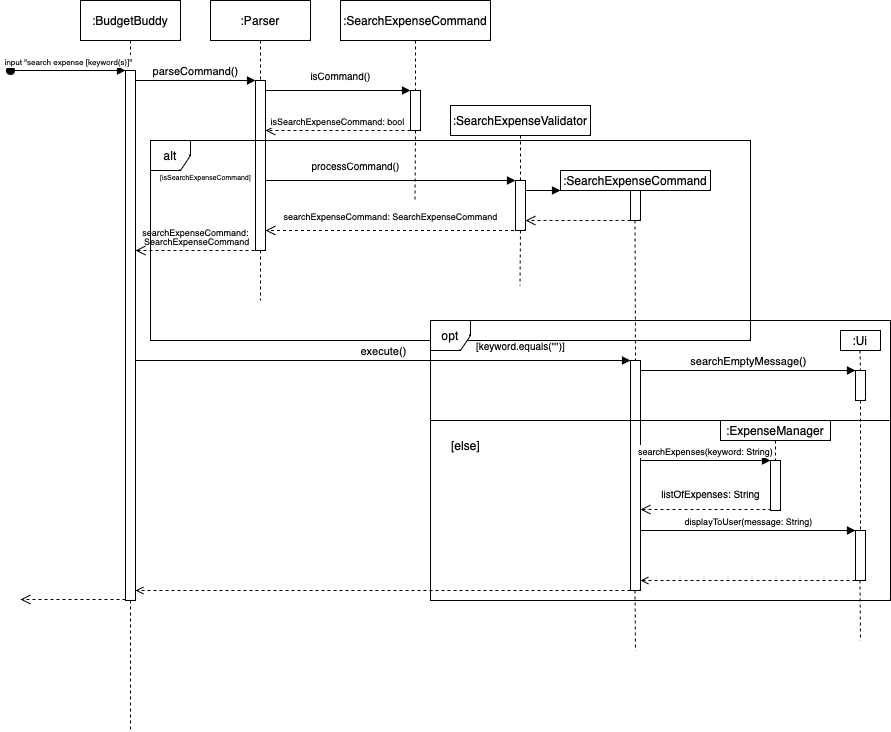

The diagram above was exported from draw.io. Its source (the exported page's mxGraphModel, read from the mxfile embedded in the PNG):
<mxGraphModel dx="1688" dy="619" grid="1" gridSize="10" guides="1" tooltips="1" connect="1" arrows="1" fold="1" page="1" pageScale="1" pageWidth="850" pageHeight="1100" math="0" shadow="0">
  <root>
    <mxCell id="0" />
    <mxCell id="1" parent="0" />
    <mxCell id="aM9ryv3xv72pqoxQDRHE-5" value=":Parser" style="shape=umlLifeline;perimeter=lifelinePerimeter;whiteSpace=wrap;html=1;container=0;dropTarget=0;collapsible=0;recursiveResize=0;outlineConnect=0;portConstraint=eastwest;newEdgeStyle={&quot;edgeStyle&quot;:&quot;elbowEdgeStyle&quot;,&quot;elbow&quot;:&quot;vertical&quot;,&quot;curved&quot;:0,&quot;rounded&quot;:0};" parent="1" vertex="1">
      <mxGeometry x="-40" y="40" width="100" height="300" as="geometry" />
    </mxCell>
    <mxCell id="aM9ryv3xv72pqoxQDRHE-6" value="" style="html=1;points=[];perimeter=orthogonalPerimeter;outlineConnect=0;targetShapes=umlLifeline;portConstraint=eastwest;newEdgeStyle={&quot;edgeStyle&quot;:&quot;elbowEdgeStyle&quot;,&quot;elbow&quot;:&quot;vertical&quot;,&quot;curved&quot;:0,&quot;rounded&quot;:0};" parent="aM9ryv3xv72pqoxQDRHE-5" vertex="1">
      <mxGeometry x="45" y="80" width="10" height="170" as="geometry" />
    </mxCell>
    <mxCell id="aM9ryv3xv72pqoxQDRHE-1" value=":BudgetBuddy" style="shape=umlLifeline;perimeter=lifelinePerimeter;whiteSpace=wrap;html=1;container=0;dropTarget=0;collapsible=0;recursiveResize=0;outlineConnect=0;portConstraint=eastwest;newEdgeStyle={&quot;edgeStyle&quot;:&quot;elbowEdgeStyle&quot;,&quot;elbow&quot;:&quot;vertical&quot;,&quot;curved&quot;:0,&quot;rounded&quot;:0};" parent="1" vertex="1">
      <mxGeometry x="-170" y="40" width="100" height="600" as="geometry" />
    </mxCell>
    <mxCell id="aM9ryv3xv72pqoxQDRHE-2" value="" style="html=1;points=[];perimeter=orthogonalPerimeter;outlineConnect=0;targetShapes=umlLifeline;portConstraint=eastwest;newEdgeStyle={&quot;edgeStyle&quot;:&quot;elbowEdgeStyle&quot;,&quot;elbow&quot;:&quot;vertical&quot;,&quot;curved&quot;:0,&quot;rounded&quot;:0};" parent="aM9ryv3xv72pqoxQDRHE-1" vertex="1">
      <mxGeometry x="45" y="70" width="10" height="530" as="geometry" />
    </mxCell>
    <mxCell id="aM9ryv3xv72pqoxQDRHE-7" value="parseCommand()" style="html=1;verticalAlign=bottom;endArrow=block;edgeStyle=elbowEdgeStyle;elbow=horizontal;curved=0;rounded=0;" parent="1" source="aM9ryv3xv72pqoxQDRHE-2" target="aM9ryv3xv72pqoxQDRHE-6" edge="1">
      <mxGeometry relative="1" as="geometry">
        <mxPoint x="-15" y="130" as="sourcePoint" />
        <Array as="points">
          <mxPoint x="-30" y="120" />
        </Array>
      </mxGeometry>
    </mxCell>
    <mxCell id="fLrwrcRK-LYpICnjGZFT-1" value=":SearchExpenseCommand" style="rounded=0;whiteSpace=wrap;html=1;" parent="1" vertex="1">
      <mxGeometry x="90" y="40" width="150" height="40" as="geometry" />
    </mxCell>
    <mxCell id="Q2fCrzg0SRvA8SEGu2gx-7" value="alt" style="shape=umlFrame;whiteSpace=wrap;html=1;pointerEvents=0;gradientColor=none;swimlaneFillColor=none;strokeColor=default;strokeWidth=1;noLabel=0;snapToPoint=0;dropTarget=0;container=0;fixDash=0;collapsible=0;metaEdit=0;backgroundOutline=0;autosize=0;fixedWidth=0;resizeWidth=0;width=40;height=30;" vertex="1" parent="1">
      <mxGeometry x="-100" y="180" width="600" height="200" as="geometry" />
    </mxCell>
    <mxCell id="aM9ryv3xv72pqoxQDRHE-3" value="&lt;font style=&quot;font-size: 8px;&quot;&gt;input &quot;search expense [keyword(s)]&quot;&lt;/font&gt;" style="html=1;verticalAlign=bottom;startArrow=oval;endArrow=block;startSize=8;edgeStyle=elbowEdgeStyle;elbow=vertical;curved=0;rounded=0;" parent="1" target="aM9ryv3xv72pqoxQDRHE-2" edge="1">
      <mxGeometry relative="1" as="geometry">
        <mxPoint x="-240" y="110" as="sourcePoint" />
      </mxGeometry>
    </mxCell>
    <mxCell id="Q2fCrzg0SRvA8SEGu2gx-18" value="&lt;font style=&quot;font-size: 9px;&quot;&gt;isSearchExpenseCommand: bool&lt;/font&gt;" style="html=1;verticalAlign=bottom;endArrow=open;dashed=1;endSize=8;edgeStyle=elbowEdgeStyle;elbow=vertical;curved=0;rounded=0;exitX=0;exitY=1;exitDx=0;exitDy=0;" edge="1" parent="1" source="Q2fCrzg0SRvA8SEGu2gx-13" target="aM9ryv3xv72pqoxQDRHE-6">
      <mxGeometry relative="1" as="geometry">
        <mxPoint x="70" y="170" as="targetPoint" />
        <Array as="points">
          <mxPoint x="145" y="170" />
          <mxPoint x="185" y="180" />
        </Array>
        <mxPoint x="230" y="170" as="sourcePoint" />
      </mxGeometry>
    </mxCell>
    <mxCell id="Q2fCrzg0SRvA8SEGu2gx-19" value="&lt;font style=&quot;font-size: 7px;&quot;&gt;[isSearchExpenseCommand]&lt;/font&gt;" style="text;html=1;align=center;verticalAlign=middle;resizable=0;points=[];autosize=1;strokeColor=none;fillColor=none;" vertex="1" parent="1">
      <mxGeometry x="-100" y="200" width="110" height="30" as="geometry" />
    </mxCell>
    <mxCell id="Q2fCrzg0SRvA8SEGu2gx-21" value="" style="endArrow=none;dashed=1;html=1;rounded=0;exitX=0.5;exitY=1;exitDx=0;exitDy=0;entryX=0.5;entryY=0;entryDx=0;entryDy=0;" edge="1" parent="1" source="Q2fCrzg0SRvA8SEGu2gx-13">
      <mxGeometry width="50" height="50" relative="1" as="geometry">
        <mxPoint x="164.5" y="190" as="sourcePoint" />
        <mxPoint x="164.5" y="240" as="targetPoint" />
      </mxGeometry>
    </mxCell>
    <mxCell id="Q2fCrzg0SRvA8SEGu2gx-22" value="" style="group" vertex="1" connectable="0" parent="1">
      <mxGeometry x="160" y="140" width="10" height="40" as="geometry" />
    </mxCell>
    <mxCell id="Q2fCrzg0SRvA8SEGu2gx-23" value="" style="html=1;verticalAlign=bottom;endArrow=block;edgeStyle=elbowEdgeStyle;elbow=vertical;curved=0;rounded=0;" edge="1" parent="1" source="aM9ryv3xv72pqoxQDRHE-6" target="Q2fCrzg0SRvA8SEGu2gx-13">
      <mxGeometry relative="1" as="geometry">
        <mxPoint x="15" y="130" as="sourcePoint" />
        <Array as="points">
          <mxPoint x="130" y="130" />
        </Array>
        <mxPoint x="230" y="130" as="targetPoint" />
      </mxGeometry>
    </mxCell>
    <mxCell id="Q2fCrzg0SRvA8SEGu2gx-13" value="" style="rounded=0;whiteSpace=wrap;html=1;" vertex="1" parent="1">
      <mxGeometry x="160" y="130" width="10" height="40" as="geometry" />
    </mxCell>
    <mxCell id="Q2fCrzg0SRvA8SEGu2gx-12" value="" style="endArrow=none;dashed=1;html=1;rounded=0;exitX=0.5;exitY=1;exitDx=0;exitDy=0;entryX=0.5;entryY=0;entryDx=0;entryDy=0;" edge="1" parent="1" source="fLrwrcRK-LYpICnjGZFT-1" target="Q2fCrzg0SRvA8SEGu2gx-13">
      <mxGeometry width="50" height="50" relative="1" as="geometry">
        <mxPoint x="165" y="90" as="sourcePoint" />
        <mxPoint x="165" y="120" as="targetPoint" />
      </mxGeometry>
    </mxCell>
    <mxCell id="Q2fCrzg0SRvA8SEGu2gx-24" value="&lt;font style=&quot;font-size: 10px;&quot;&gt;isCommand()&lt;/font&gt;" style="text;html=1;align=center;verticalAlign=middle;resizable=0;points=[];autosize=1;strokeColor=none;fillColor=none;" vertex="1" parent="1">
      <mxGeometry x="50" y="100" width="80" height="30" as="geometry" />
    </mxCell>
    <mxCell id="Q2fCrzg0SRvA8SEGu2gx-25" value=":SearchExpenseValidator" style="rounded=0;whiteSpace=wrap;html=1;" vertex="1" parent="1">
      <mxGeometry x="200" y="145" width="140" height="30" as="geometry" />
    </mxCell>
    <mxCell id="Q2fCrzg0SRvA8SEGu2gx-26" value="" style="endArrow=none;dashed=1;html=1;rounded=0;exitX=0.5;exitY=1;exitDx=0;exitDy=0;entryX=0.5;entryY=0;entryDx=0;entryDy=0;" edge="1" parent="1" target="Q2fCrzg0SRvA8SEGu2gx-27">
      <mxGeometry width="50" height="50" relative="1" as="geometry">
        <mxPoint x="270" y="175" as="sourcePoint" />
        <mxPoint x="270" y="200" as="targetPoint" />
      </mxGeometry>
    </mxCell>
    <mxCell id="Q2fCrzg0SRvA8SEGu2gx-27" value="" style="rounded=0;whiteSpace=wrap;html=1;" vertex="1" parent="1">
      <mxGeometry x="265" y="220" width="10" height="50" as="geometry" />
    </mxCell>
    <mxCell id="Q2fCrzg0SRvA8SEGu2gx-28" value="" style="html=1;verticalAlign=bottom;endArrow=block;edgeStyle=elbowEdgeStyle;elbow=vertical;curved=0;rounded=0;" edge="1" parent="1">
      <mxGeometry relative="1" as="geometry">
        <mxPoint x="15" y="220" as="sourcePoint" />
        <Array as="points">
          <mxPoint x="235" y="220" />
        </Array>
        <mxPoint x="265" y="220" as="targetPoint" />
      </mxGeometry>
    </mxCell>
    <mxCell id="Q2fCrzg0SRvA8SEGu2gx-29" value="&lt;font style=&quot;font-size: 10px;&quot;&gt;processCommand()&lt;/font&gt;" style="text;html=1;align=center;verticalAlign=middle;resizable=0;points=[];autosize=1;strokeColor=none;fillColor=none;" vertex="1" parent="1">
      <mxGeometry x="50" y="190" width="110" height="30" as="geometry" />
    </mxCell>
    <mxCell id="Q2fCrzg0SRvA8SEGu2gx-30" value=":SearchExpenseCommand" style="rounded=0;whiteSpace=wrap;html=1;" vertex="1" parent="1">
      <mxGeometry x="310" y="210" width="150" height="20" as="geometry" />
    </mxCell>
    <mxCell id="Q2fCrzg0SRvA8SEGu2gx-33" value="" style="rounded=0;whiteSpace=wrap;html=1;" vertex="1" parent="1">
      <mxGeometry x="380" y="230" width="10" height="30" as="geometry" />
    </mxCell>
    <mxCell id="Q2fCrzg0SRvA8SEGu2gx-35" value="" style="html=1;verticalAlign=bottom;endArrow=block;edgeStyle=elbowEdgeStyle;elbow=vertical;curved=0;rounded=0;" edge="1" parent="1">
      <mxGeometry relative="1" as="geometry">
        <mxPoint x="275" y="229" as="sourcePoint" />
        <Array as="points" />
        <mxPoint x="310" y="230" as="targetPoint" />
      </mxGeometry>
    </mxCell>
    <mxCell id="Q2fCrzg0SRvA8SEGu2gx-38" value="" style="html=1;verticalAlign=bottom;endArrow=open;dashed=1;endSize=8;edgeStyle=elbowEdgeStyle;elbow=vertical;curved=0;rounded=0;exitX=0;exitY=1;exitDx=0;exitDy=0;" edge="1" parent="1">
      <mxGeometry relative="1" as="geometry">
        <mxPoint x="275" y="260" as="targetPoint" />
        <Array as="points">
          <mxPoint x="365" y="260" />
          <mxPoint x="405" y="270" />
        </Array>
        <mxPoint x="380" y="260" as="sourcePoint" />
      </mxGeometry>
    </mxCell>
    <mxCell id="Q2fCrzg0SRvA8SEGu2gx-39" value="" style="html=1;verticalAlign=bottom;endArrow=open;dashed=1;endSize=8;edgeStyle=elbowEdgeStyle;elbow=vertical;curved=0;rounded=0;exitX=0;exitY=0.75;exitDx=0;exitDy=0;" edge="1" parent="1" target="aM9ryv3xv72pqoxQDRHE-6">
      <mxGeometry relative="1" as="geometry">
        <mxPoint x="10" y="270" as="targetPoint" />
        <Array as="points">
          <mxPoint x="120" y="270" />
          <mxPoint x="160" y="280" />
        </Array>
        <mxPoint x="275" y="257.5" as="sourcePoint" />
      </mxGeometry>
    </mxCell>
    <mxCell id="Q2fCrzg0SRvA8SEGu2gx-40" value="&lt;font style=&quot;font-size: 9px;&quot;&gt;searchExpenseCommand: SearchExpenseCommand&lt;/font&gt;" style="text;html=1;align=center;verticalAlign=middle;resizable=0;points=[];autosize=1;strokeColor=none;fillColor=none;" vertex="1" parent="1">
      <mxGeometry x="20" y="240" width="240" height="30" as="geometry" />
    </mxCell>
    <mxCell id="Q2fCrzg0SRvA8SEGu2gx-41" value="&lt;font style=&quot;font-size: 9px;&quot;&gt;searchExpenseCommand:&lt;/font&gt;&lt;div style=&quot;line-height: 80%; font-size: 9px;&quot;&gt;&lt;font style=&quot;font-size: 9px;&quot;&gt;&amp;nbsp;SearchExpenseCommand&lt;/font&gt;&lt;/div&gt;" style="text;html=1;align=center;verticalAlign=middle;resizable=0;points=[];autosize=1;strokeColor=none;fillColor=none;" vertex="1" parent="1">
      <mxGeometry x="-120" y="260" width="130" height="30" as="geometry" />
    </mxCell>
    <mxCell id="Q2fCrzg0SRvA8SEGu2gx-42" value="" style="html=1;verticalAlign=bottom;endArrow=open;dashed=1;endSize=8;edgeStyle=elbowEdgeStyle;elbow=vertical;curved=0;rounded=0;" edge="1" parent="1" target="aM9ryv3xv72pqoxQDRHE-2">
      <mxGeometry relative="1" as="geometry">
        <mxPoint x="-110" y="290" as="targetPoint" />
        <Array as="points">
          <mxPoint x="-105" y="290" />
        </Array>
        <mxPoint x="10" y="290" as="sourcePoint" />
      </mxGeometry>
    </mxCell>
    <mxCell id="Q2fCrzg0SRvA8SEGu2gx-43" value="" style="endArrow=none;dashed=1;html=1;rounded=0;entryX=0.5;entryY=0;entryDx=0;entryDy=0;" edge="1" parent="1">
      <mxGeometry width="50" height="50" relative="1" as="geometry">
        <mxPoint x="270" y="270" as="sourcePoint" />
        <mxPoint x="269.5" y="325" as="targetPoint" />
      </mxGeometry>
    </mxCell>
    <mxCell id="Q2fCrzg0SRvA8SEGu2gx-44" value="" style="endArrow=none;dashed=1;html=1;rounded=0;exitX=0.5;exitY=1;exitDx=0;exitDy=0;" edge="1" parent="1">
      <mxGeometry width="50" height="50" relative="1" as="geometry">
        <mxPoint x="384.5" y="260" as="sourcePoint" />
        <mxPoint x="385" y="400" as="targetPoint" />
      </mxGeometry>
    </mxCell>
    <mxCell id="Q2fCrzg0SRvA8SEGu2gx-45" value="" style="rounded=0;whiteSpace=wrap;html=1;" vertex="1" parent="1">
      <mxGeometry x="380" y="400" width="10" height="230" as="geometry" />
    </mxCell>
    <mxCell id="Q2fCrzg0SRvA8SEGu2gx-47" value="execute()" style="html=1;verticalAlign=bottom;endArrow=block;edgeStyle=elbowEdgeStyle;elbow=horizontal;curved=0;rounded=0;entryX=0;entryY=0;entryDx=0;entryDy=0;" edge="1" parent="1" target="Q2fCrzg0SRvA8SEGu2gx-45">
      <mxGeometry relative="1" as="geometry">
        <mxPoint x="-115" y="400" as="sourcePoint" />
        <Array as="points">
          <mxPoint x="-30" y="400" />
        </Array>
        <mxPoint x="5" y="400" as="targetPoint" />
      </mxGeometry>
    </mxCell>
    <mxCell id="Q2fCrzg0SRvA8SEGu2gx-48" value="opt" style="shape=umlFrame;whiteSpace=wrap;html=1;pointerEvents=0;gradientColor=none;swimlaneFillColor=none;strokeColor=default;strokeWidth=1;noLabel=0;snapToPoint=0;dropTarget=0;container=0;fixDash=0;collapsible=0;metaEdit=0;backgroundOutline=0;autosize=0;fixedWidth=0;resizeWidth=0;width=40;height=30;" vertex="1" parent="1">
      <mxGeometry x="180" y="360" width="460" height="280" as="geometry" />
    </mxCell>
    <mxCell id="Q2fCrzg0SRvA8SEGu2gx-49" value="&lt;font style=&quot;font-size: 10px;&quot;&gt;[keyword.equals(&quot;&quot;)]&lt;/font&gt;" style="text;html=1;align=center;verticalAlign=middle;resizable=0;points=[];autosize=1;strokeColor=none;fillColor=none;" vertex="1" parent="1">
      <mxGeometry x="215" y="370" width="110" height="30" as="geometry" />
    </mxCell>
    <mxCell id="Q2fCrzg0SRvA8SEGu2gx-50" value="searchEmptyMessage()" style="html=1;verticalAlign=bottom;endArrow=block;edgeStyle=elbowEdgeStyle;elbow=horizontal;curved=0;rounded=0;entryX=0;entryY=0;entryDx=0;entryDy=0;" edge="1" parent="1" target="Q2fCrzg0SRvA8SEGu2gx-53">
      <mxGeometry relative="1" as="geometry">
        <mxPoint x="390" y="410" as="sourcePoint" />
        <Array as="points">
          <mxPoint x="475" y="410" />
        </Array>
        <mxPoint x="520" y="410" as="targetPoint" />
      </mxGeometry>
    </mxCell>
    <mxCell id="Q2fCrzg0SRvA8SEGu2gx-51" value=":Ui" style="rounded=0;whiteSpace=wrap;html=1;" vertex="1" parent="1">
      <mxGeometry x="590" y="370" width="40" height="20" as="geometry" />
    </mxCell>
    <mxCell id="Q2fCrzg0SRvA8SEGu2gx-52" value="" style="endArrow=none;dashed=1;html=1;rounded=0;exitX=0.5;exitY=1;exitDx=0;exitDy=0;" edge="1" parent="1">
      <mxGeometry width="50" height="50" relative="1" as="geometry">
        <mxPoint x="609.5" y="390" as="sourcePoint" />
        <mxPoint x="610" y="410" as="targetPoint" />
      </mxGeometry>
    </mxCell>
    <mxCell id="Q2fCrzg0SRvA8SEGu2gx-53" value="" style="rounded=0;whiteSpace=wrap;html=1;" vertex="1" parent="1">
      <mxGeometry x="605" y="410" width="10" height="30" as="geometry" />
    </mxCell>
    <mxCell id="Q2fCrzg0SRvA8SEGu2gx-54" value="" style="endArrow=none;html=1;rounded=0;" edge="1" parent="1">
      <mxGeometry width="50" height="50" relative="1" as="geometry">
        <mxPoint x="180" y="460" as="sourcePoint" />
        <mxPoint x="639" y="460" as="targetPoint" />
        <Array as="points">
          <mxPoint x="600" y="460" />
        </Array>
      </mxGeometry>
    </mxCell>
    <mxCell id="Q2fCrzg0SRvA8SEGu2gx-55" value=":ExpenseManager" style="rounded=0;whiteSpace=wrap;html=1;" vertex="1" parent="1">
      <mxGeometry x="470" y="460" width="110" height="20" as="geometry" />
    </mxCell>
    <mxCell id="Q2fCrzg0SRvA8SEGu2gx-57" value="" style="rounded=0;whiteSpace=wrap;html=1;" vertex="1" parent="1">
      <mxGeometry x="520" y="500" width="10" height="50" as="geometry" />
    </mxCell>
    <mxCell id="Q2fCrzg0SRvA8SEGu2gx-58" value="&lt;font style=&quot;font-size: 9px;&quot;&gt;searchExpenses(keyword: String)&lt;/font&gt;" style="html=1;verticalAlign=bottom;endArrow=block;edgeStyle=elbowEdgeStyle;elbow=horizontal;curved=0;rounded=0;entryX=0;entryY=0;entryDx=0;entryDy=0;" edge="1" parent="1" target="Q2fCrzg0SRvA8SEGu2gx-57">
      <mxGeometry relative="1" as="geometry">
        <mxPoint x="390" y="500" as="sourcePoint" />
        <Array as="points">
          <mxPoint x="475" y="500" />
        </Array>
        <mxPoint x="490" y="500" as="targetPoint" />
      </mxGeometry>
    </mxCell>
    <mxCell id="Q2fCrzg0SRvA8SEGu2gx-62" value="" style="endArrow=none;dashed=1;html=1;rounded=0;" edge="1" parent="1">
      <mxGeometry width="50" height="50" relative="1" as="geometry">
        <mxPoint x="525" y="480" as="sourcePoint" />
        <mxPoint x="525" y="500" as="targetPoint" />
      </mxGeometry>
    </mxCell>
    <mxCell id="Q2fCrzg0SRvA8SEGu2gx-64" value="" style="html=1;verticalAlign=bottom;endArrow=open;dashed=1;endSize=8;edgeStyle=elbowEdgeStyle;elbow=vertical;curved=0;rounded=0;exitX=0;exitY=1;exitDx=0;exitDy=0;" edge="1" parent="1" source="Q2fCrzg0SRvA8SEGu2gx-57">
      <mxGeometry relative="1" as="geometry">
        <mxPoint x="390" y="549" as="targetPoint" />
        <Array as="points">
          <mxPoint x="480" y="549" />
          <mxPoint x="520" y="559" />
        </Array>
        <mxPoint x="495" y="549" as="sourcePoint" />
      </mxGeometry>
    </mxCell>
    <mxCell id="Q2fCrzg0SRvA8SEGu2gx-65" value="&lt;font style=&quot;font-size: 10px;&quot;&gt;listOfExpenses: String&lt;/font&gt;" style="text;html=1;align=center;verticalAlign=middle;resizable=0;points=[];autosize=1;strokeColor=none;fillColor=none;" vertex="1" parent="1">
      <mxGeometry x="400" y="518" width="120" height="30" as="geometry" />
    </mxCell>
    <mxCell id="Q2fCrzg0SRvA8SEGu2gx-67" value="" style="endArrow=none;dashed=1;html=1;rounded=0;exitX=0.5;exitY=1;exitDx=0;exitDy=0;entryX=0.5;entryY=0;entryDx=0;entryDy=0;" edge="1" parent="1" source="Q2fCrzg0SRvA8SEGu2gx-53" target="Q2fCrzg0SRvA8SEGu2gx-70">
      <mxGeometry width="50" height="50" relative="1" as="geometry">
        <mxPoint x="609.5" y="450" as="sourcePoint" />
        <mxPoint x="610" y="550" as="targetPoint" />
      </mxGeometry>
    </mxCell>
    <mxCell id="Q2fCrzg0SRvA8SEGu2gx-69" value="&lt;font style=&quot;font-size: 9px;&quot;&gt;displayToUser(message: String)&lt;/font&gt;" style="html=1;verticalAlign=bottom;endArrow=block;edgeStyle=elbowEdgeStyle;elbow=horizontal;curved=0;rounded=0;entryX=0;entryY=0;entryDx=0;entryDy=0;" edge="1" parent="1" target="Q2fCrzg0SRvA8SEGu2gx-70">
      <mxGeometry relative="1" as="geometry">
        <mxPoint x="390" y="570" as="sourcePoint" />
        <Array as="points">
          <mxPoint x="475" y="570" />
        </Array>
        <mxPoint x="520" y="570" as="targetPoint" />
      </mxGeometry>
    </mxCell>
    <mxCell id="Q2fCrzg0SRvA8SEGu2gx-70" value="" style="rounded=0;whiteSpace=wrap;html=1;" vertex="1" parent="1">
      <mxGeometry x="605" y="570" width="10" height="50" as="geometry" />
    </mxCell>
    <mxCell id="Q2fCrzg0SRvA8SEGu2gx-74" value="" style="html=1;verticalAlign=bottom;endArrow=open;dashed=1;elbow=vertical;rounded=0;exitX=0;exitY=1;exitDx=0;exitDy=0;" edge="1" parent="1">
      <mxGeometry relative="1" as="geometry">
        <mxPoint x="390" y="620" as="targetPoint" />
        <mxPoint x="605" y="620" as="sourcePoint" />
      </mxGeometry>
    </mxCell>
    <mxCell id="Q2fCrzg0SRvA8SEGu2gx-76" value="" style="endArrow=none;dashed=1;html=1;rounded=0;exitX=0.5;exitY=1;exitDx=0;exitDy=0;" edge="1" parent="1">
      <mxGeometry width="50" height="50" relative="1" as="geometry">
        <mxPoint x="609.5" y="620" as="sourcePoint" />
        <mxPoint x="610" y="680" as="targetPoint" />
      </mxGeometry>
    </mxCell>
    <mxCell id="Q2fCrzg0SRvA8SEGu2gx-77" value="" style="endArrow=none;dashed=1;html=1;rounded=0;exitX=0.5;exitY=1;exitDx=0;exitDy=0;" edge="1" parent="1">
      <mxGeometry width="50" height="50" relative="1" as="geometry">
        <mxPoint x="384.5" y="630" as="sourcePoint" />
        <mxPoint x="385" y="690" as="targetPoint" />
      </mxGeometry>
    </mxCell>
    <mxCell id="Q2fCrzg0SRvA8SEGu2gx-78" value="" style="endArrow=none;dashed=1;html=1;rounded=0;exitX=0.5;exitY=1;exitDx=0;exitDy=0;entryX=0.5;entryY=0;entryDx=0;entryDy=0;" edge="1" parent="1">
      <mxGeometry width="50" height="50" relative="1" as="geometry">
        <mxPoint x="-120" y="640" as="sourcePoint" />
        <mxPoint x="-120" y="770" as="targetPoint" />
      </mxGeometry>
    </mxCell>
    <mxCell id="Q2fCrzg0SRvA8SEGu2gx-79" value="" style="html=1;verticalAlign=bottom;endArrow=open;dashed=1;elbow=vertical;rounded=0;exitX=0;exitY=1;exitDx=0;exitDy=0;" edge="1" parent="1" target="aM9ryv3xv72pqoxQDRHE-2">
      <mxGeometry relative="1" as="geometry">
        <mxPoint x="-110" y="630" as="targetPoint" />
        <mxPoint x="380" y="630" as="sourcePoint" />
      </mxGeometry>
    </mxCell>
    <mxCell id="Q2fCrzg0SRvA8SEGu2gx-80" value="" style="html=1;verticalAlign=bottom;endArrow=open;dashed=1;endSize=8;edgeStyle=elbowEdgeStyle;elbow=vertical;curved=0;rounded=0;exitX=0;exitY=1;exitDx=0;exitDy=0;" edge="1" parent="1">
      <mxGeometry relative="1" as="geometry">
        <mxPoint x="-230" y="639" as="targetPoint" />
        <Array as="points">
          <mxPoint x="-140" y="639" />
          <mxPoint x="-100" y="649" />
        </Array>
        <mxPoint x="-125" y="639" as="sourcePoint" />
      </mxGeometry>
    </mxCell>
    <mxCell id="Q2fCrzg0SRvA8SEGu2gx-81" value="[else]" style="text;html=1;align=center;verticalAlign=middle;resizable=0;points=[];autosize=1;strokeColor=none;fillColor=none;" vertex="1" parent="1">
      <mxGeometry x="190" y="470" width="50" height="30" as="geometry" />
    </mxCell>
  </root>
</mxGraphModel>